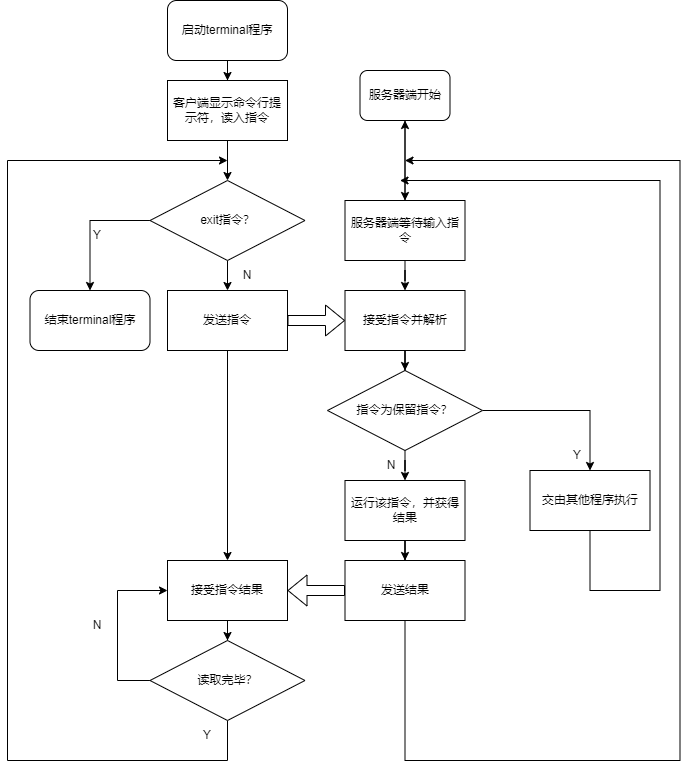

The diagram above was exported from draw.io. Its source (the exported page's mxGraphModel, read from the mxfile embedded in the PNG):
<mxGraphModel dx="2827" dy="2331" grid="1" gridSize="10" guides="1" tooltips="1" connect="1" arrows="1" fold="1" page="1" pageScale="1" pageWidth="827" pageHeight="1169" math="0" shadow="0">
  <root>
    <mxCell id="WbYMuL1WVzjuiRk5KTWj-0" />
    <mxCell id="WbYMuL1WVzjuiRk5KTWj-1" parent="WbYMuL1WVzjuiRk5KTWj-0" />
    <mxCell id="WbYMuL1WVzjuiRk5KTWj-4" value="" style="edgeStyle=orthogonalEdgeStyle;rounded=0;orthogonalLoop=1;jettySize=auto;html=1;entryX=0.5;entryY=0;entryDx=0;entryDy=0;" parent="WbYMuL1WVzjuiRk5KTWj-1" source="WbYMuL1WVzjuiRk5KTWj-2" target="WbYMuL1WVzjuiRk5KTWj-5" edge="1">
      <mxGeometry relative="1" as="geometry">
        <mxPoint x="220" y="190" as="targetPoint" />
      </mxGeometry>
    </mxCell>
    <mxCell id="WbYMuL1WVzjuiRk5KTWj-2" value="启动terminal程序" style="rounded=1;whiteSpace=wrap;html=1;" parent="WbYMuL1WVzjuiRk5KTWj-1" vertex="1">
      <mxGeometry x="160" y="-40" width="120" height="60" as="geometry" />
    </mxCell>
    <mxCell id="WbYMuL1WVzjuiRk5KTWj-36" style="edgeStyle=orthogonalEdgeStyle;rounded=0;orthogonalLoop=1;jettySize=auto;html=1;entryX=0.5;entryY=0;entryDx=0;entryDy=0;" parent="WbYMuL1WVzjuiRk5KTWj-1" source="WbYMuL1WVzjuiRk5KTWj-5" target="WbYMuL1WVzjuiRk5KTWj-32" edge="1">
      <mxGeometry relative="1" as="geometry" />
    </mxCell>
    <mxCell id="WbYMuL1WVzjuiRk5KTWj-5" value="客户端显示命令行提示符，读入指令" style="rounded=0;whiteSpace=wrap;html=1;" parent="WbYMuL1WVzjuiRk5KTWj-1" vertex="1">
      <mxGeometry x="160" y="40" width="120" height="60" as="geometry" />
    </mxCell>
    <mxCell id="WbYMuL1WVzjuiRk5KTWj-10" style="edgeStyle=orthogonalEdgeStyle;rounded=0;orthogonalLoop=1;jettySize=auto;html=1;" parent="WbYMuL1WVzjuiRk5KTWj-1" source="WbYMuL1WVzjuiRk5KTWj-6" target="WbYMuL1WVzjuiRk5KTWj-9" edge="1">
      <mxGeometry relative="1" as="geometry" />
    </mxCell>
    <mxCell id="WbYMuL1WVzjuiRk5KTWj-6" value="服务器端开始" style="rounded=1;whiteSpace=wrap;html=1;" parent="WbYMuL1WVzjuiRk5KTWj-1" vertex="1">
      <mxGeometry x="352.5" y="30" width="90" height="50" as="geometry" />
    </mxCell>
    <mxCell id="WbYMuL1WVzjuiRk5KTWj-27" style="edgeStyle=orthogonalEdgeStyle;rounded=0;orthogonalLoop=1;jettySize=auto;html=1;entryX=0.5;entryY=0;entryDx=0;entryDy=0;" parent="WbYMuL1WVzjuiRk5KTWj-1" source="WbYMuL1WVzjuiRk5KTWj-7" target="WbYMuL1WVzjuiRk5KTWj-22" edge="1">
      <mxGeometry relative="1" as="geometry" />
    </mxCell>
    <mxCell id="WbYMuL1WVzjuiRk5KTWj-7" value="发送指令" style="rounded=0;whiteSpace=wrap;html=1;" parent="WbYMuL1WVzjuiRk5KTWj-1" vertex="1">
      <mxGeometry x="160" y="250" width="120" height="60" as="geometry" />
    </mxCell>
    <mxCell id="WbYMuL1WVzjuiRk5KTWj-13" value="" style="edgeStyle=orthogonalEdgeStyle;rounded=0;orthogonalLoop=1;jettySize=auto;html=1;" parent="WbYMuL1WVzjuiRk5KTWj-1" source="WbYMuL1WVzjuiRk5KTWj-9" target="WbYMuL1WVzjuiRk5KTWj-12" edge="1">
      <mxGeometry relative="1" as="geometry" />
    </mxCell>
    <mxCell id="WpqgBUihcO9PWYVfFGs5-1" value="" style="edgeStyle=orthogonalEdgeStyle;rounded=0;orthogonalLoop=1;jettySize=auto;html=1;" parent="WbYMuL1WVzjuiRk5KTWj-1" source="WbYMuL1WVzjuiRk5KTWj-9" target="WbYMuL1WVzjuiRk5KTWj-6" edge="1">
      <mxGeometry relative="1" as="geometry" />
    </mxCell>
    <mxCell id="WbYMuL1WVzjuiRk5KTWj-9" value="服务器端等待输入指令" style="rounded=0;whiteSpace=wrap;html=1;" parent="WbYMuL1WVzjuiRk5KTWj-1" vertex="1">
      <mxGeometry x="337.5" y="160" width="120" height="60" as="geometry" />
    </mxCell>
    <mxCell id="WbYMuL1WVzjuiRk5KTWj-15" style="edgeStyle=orthogonalEdgeStyle;rounded=0;orthogonalLoop=1;jettySize=auto;html=1;" parent="WbYMuL1WVzjuiRk5KTWj-1" source="WbYMuL1WVzjuiRk5KTWj-12" target="WbYMuL1WVzjuiRk5KTWj-14" edge="1">
      <mxGeometry relative="1" as="geometry" />
    </mxCell>
    <mxCell id="WbYMuL1WVzjuiRk5KTWj-12" value="接受指令并解析" style="rounded=0;whiteSpace=wrap;html=1;" parent="WbYMuL1WVzjuiRk5KTWj-1" vertex="1">
      <mxGeometry x="337.5" y="250" width="120" height="60" as="geometry" />
    </mxCell>
    <mxCell id="WbYMuL1WVzjuiRk5KTWj-17" style="edgeStyle=orthogonalEdgeStyle;rounded=0;orthogonalLoop=1;jettySize=auto;html=1;entryX=0.5;entryY=0;entryDx=0;entryDy=0;" parent="WbYMuL1WVzjuiRk5KTWj-1" source="WbYMuL1WVzjuiRk5KTWj-14" target="WbYMuL1WVzjuiRk5KTWj-16" edge="1">
      <mxGeometry relative="1" as="geometry" />
    </mxCell>
    <mxCell id="WbYMuL1WVzjuiRk5KTWj-19" style="edgeStyle=orthogonalEdgeStyle;rounded=0;orthogonalLoop=1;jettySize=auto;html=1;entryX=0.5;entryY=0;entryDx=0;entryDy=0;" parent="WbYMuL1WVzjuiRk5KTWj-1" source="WbYMuL1WVzjuiRk5KTWj-14" target="WbYMuL1WVzjuiRk5KTWj-18" edge="1">
      <mxGeometry relative="1" as="geometry" />
    </mxCell>
    <mxCell id="WbYMuL1WVzjuiRk5KTWj-14" value="指令为保留指令？" style="rhombus;whiteSpace=wrap;html=1;" parent="WbYMuL1WVzjuiRk5KTWj-1" vertex="1">
      <mxGeometry x="320" y="330" width="155" height="80" as="geometry" />
    </mxCell>
    <mxCell id="WpqgBUihcO9PWYVfFGs5-0" style="edgeStyle=orthogonalEdgeStyle;rounded=0;orthogonalLoop=1;jettySize=auto;html=1;" parent="WbYMuL1WVzjuiRk5KTWj-1" source="WbYMuL1WVzjuiRk5KTWj-16" edge="1">
      <mxGeometry relative="1" as="geometry">
        <mxPoint x="392.5" y="140" as="targetPoint" />
        <Array as="points">
          <mxPoint x="582.5" y="550" />
          <mxPoint x="652.5" y="550" />
          <mxPoint x="652.5" y="140" />
        </Array>
      </mxGeometry>
    </mxCell>
    <mxCell id="WbYMuL1WVzjuiRk5KTWj-16" value="交由其他程序执行" style="rounded=0;whiteSpace=wrap;html=1;" parent="WbYMuL1WVzjuiRk5KTWj-1" vertex="1">
      <mxGeometry x="522.5" y="430" width="120" height="60" as="geometry" />
    </mxCell>
    <mxCell id="WbYMuL1WVzjuiRk5KTWj-29" style="edgeStyle=orthogonalEdgeStyle;rounded=0;orthogonalLoop=1;jettySize=auto;html=1;entryX=0.5;entryY=0;entryDx=0;entryDy=0;" parent="WbYMuL1WVzjuiRk5KTWj-1" source="WbYMuL1WVzjuiRk5KTWj-18" target="WbYMuL1WVzjuiRk5KTWj-23" edge="1">
      <mxGeometry relative="1" as="geometry" />
    </mxCell>
    <mxCell id="WbYMuL1WVzjuiRk5KTWj-18" value="运行该指令，并获得结果" style="rounded=0;whiteSpace=wrap;html=1;" parent="WbYMuL1WVzjuiRk5KTWj-1" vertex="1">
      <mxGeometry x="337.5" y="440" width="120" height="60" as="geometry" />
    </mxCell>
    <mxCell id="WbYMuL1WVzjuiRk5KTWj-20" value="N" style="text;html=1;strokeColor=none;fillColor=none;align=center;verticalAlign=middle;whiteSpace=wrap;rounded=0;" parent="WbYMuL1WVzjuiRk5KTWj-1" vertex="1">
      <mxGeometry x="354" y="410" width="60" height="30" as="geometry" />
    </mxCell>
    <mxCell id="WbYMuL1WVzjuiRk5KTWj-21" value="Y" style="text;html=1;strokeColor=none;fillColor=none;align=center;verticalAlign=middle;whiteSpace=wrap;rounded=0;" parent="WbYMuL1WVzjuiRk5KTWj-1" vertex="1">
      <mxGeometry x="540" y="400" width="60" height="30" as="geometry" />
    </mxCell>
    <mxCell id="WbYMuL1WVzjuiRk5KTWj-25" style="edgeStyle=orthogonalEdgeStyle;rounded=0;orthogonalLoop=1;jettySize=auto;html=1;entryX=0.5;entryY=0;entryDx=0;entryDy=0;" parent="WbYMuL1WVzjuiRk5KTWj-1" source="WbYMuL1WVzjuiRk5KTWj-22" target="WbYMuL1WVzjuiRk5KTWj-24" edge="1">
      <mxGeometry relative="1" as="geometry" />
    </mxCell>
    <mxCell id="WbYMuL1WVzjuiRk5KTWj-22" value="接受指令结果" style="rounded=0;whiteSpace=wrap;html=1;" parent="WbYMuL1WVzjuiRk5KTWj-1" vertex="1">
      <mxGeometry x="160" y="520" width="120" height="60" as="geometry" />
    </mxCell>
    <mxCell id="WbYMuL1WVzjuiRk5KTWj-30" style="edgeStyle=orthogonalEdgeStyle;rounded=0;orthogonalLoop=1;jettySize=auto;html=1;" parent="WbYMuL1WVzjuiRk5KTWj-1" source="WbYMuL1WVzjuiRk5KTWj-23" edge="1">
      <mxGeometry relative="1" as="geometry">
        <mxPoint x="397.5" y="120" as="targetPoint" />
        <Array as="points">
          <mxPoint x="397.5" y="720" />
          <mxPoint x="672.5" y="720" />
          <mxPoint x="672.5" y="120" />
        </Array>
      </mxGeometry>
    </mxCell>
    <mxCell id="WbYMuL1WVzjuiRk5KTWj-23" value="发送结果" style="rounded=0;whiteSpace=wrap;html=1;" parent="WbYMuL1WVzjuiRk5KTWj-1" vertex="1">
      <mxGeometry x="337.5" y="520" width="120" height="60" as="geometry" />
    </mxCell>
    <mxCell id="WbYMuL1WVzjuiRk5KTWj-26" style="edgeStyle=orthogonalEdgeStyle;rounded=0;orthogonalLoop=1;jettySize=auto;html=1;entryX=0;entryY=0.5;entryDx=0;entryDy=0;" parent="WbYMuL1WVzjuiRk5KTWj-1" source="WbYMuL1WVzjuiRk5KTWj-24" target="WbYMuL1WVzjuiRk5KTWj-22" edge="1">
      <mxGeometry relative="1" as="geometry">
        <mxPoint x="160" y="560" as="targetPoint" />
        <Array as="points">
          <mxPoint x="110" y="640" />
          <mxPoint x="110" y="550" />
        </Array>
      </mxGeometry>
    </mxCell>
    <mxCell id="WbYMuL1WVzjuiRk5KTWj-37" style="edgeStyle=orthogonalEdgeStyle;rounded=0;orthogonalLoop=1;jettySize=auto;html=1;" parent="WbYMuL1WVzjuiRk5KTWj-1" source="WbYMuL1WVzjuiRk5KTWj-24" edge="1">
      <mxGeometry relative="1" as="geometry">
        <mxPoint x="220" y="120" as="targetPoint" />
        <Array as="points">
          <mxPoint x="220" y="720" />
          <mxPoint y="720" />
          <mxPoint y="120" />
        </Array>
      </mxGeometry>
    </mxCell>
    <mxCell id="WbYMuL1WVzjuiRk5KTWj-24" value="读取完毕？" style="rhombus;whiteSpace=wrap;html=1;" parent="WbYMuL1WVzjuiRk5KTWj-1" vertex="1">
      <mxGeometry x="142.5" y="600" width="155" height="80" as="geometry" />
    </mxCell>
    <mxCell id="WbYMuL1WVzjuiRk5KTWj-28" value="" style="shape=flexArrow;endArrow=classic;html=1;rounded=0;exitX=0;exitY=0.5;exitDx=0;exitDy=0;" parent="WbYMuL1WVzjuiRk5KTWj-1" source="WbYMuL1WVzjuiRk5KTWj-23" target="WbYMuL1WVzjuiRk5KTWj-22" edge="1">
      <mxGeometry width="50" height="50" relative="1" as="geometry">
        <mxPoint x="390" y="610" as="sourcePoint" />
        <mxPoint x="440" y="560" as="targetPoint" />
      </mxGeometry>
    </mxCell>
    <mxCell id="WbYMuL1WVzjuiRk5KTWj-31" value="" style="shape=flexArrow;endArrow=classic;html=1;rounded=0;entryX=0;entryY=0.5;entryDx=0;entryDy=0;" parent="WbYMuL1WVzjuiRk5KTWj-1" target="WbYMuL1WVzjuiRk5KTWj-12" edge="1">
      <mxGeometry width="50" height="50" relative="1" as="geometry">
        <mxPoint x="280" y="280" as="sourcePoint" />
        <mxPoint x="330" y="230" as="targetPoint" />
      </mxGeometry>
    </mxCell>
    <mxCell id="WbYMuL1WVzjuiRk5KTWj-33" style="edgeStyle=orthogonalEdgeStyle;rounded=0;orthogonalLoop=1;jettySize=auto;html=1;entryX=0.5;entryY=0;entryDx=0;entryDy=0;" parent="WbYMuL1WVzjuiRk5KTWj-1" source="WbYMuL1WVzjuiRk5KTWj-32" target="WbYMuL1WVzjuiRk5KTWj-34" edge="1">
      <mxGeometry relative="1" as="geometry">
        <mxPoint x="50" y="330" as="targetPoint" />
        <Array as="points">
          <mxPoint x="83" y="180" />
        </Array>
      </mxGeometry>
    </mxCell>
    <mxCell id="WbYMuL1WVzjuiRk5KTWj-35" style="edgeStyle=orthogonalEdgeStyle;rounded=0;orthogonalLoop=1;jettySize=auto;html=1;entryX=0.5;entryY=0;entryDx=0;entryDy=0;" parent="WbYMuL1WVzjuiRk5KTWj-1" source="WbYMuL1WVzjuiRk5KTWj-32" target="WbYMuL1WVzjuiRk5KTWj-7" edge="1">
      <mxGeometry relative="1" as="geometry" />
    </mxCell>
    <mxCell id="WbYMuL1WVzjuiRk5KTWj-32" value="exit指令？" style="rhombus;whiteSpace=wrap;html=1;" parent="WbYMuL1WVzjuiRk5KTWj-1" vertex="1">
      <mxGeometry x="142.5" y="140" width="155" height="80" as="geometry" />
    </mxCell>
    <mxCell id="WbYMuL1WVzjuiRk5KTWj-34" value="结束terminal程序" style="rounded=1;whiteSpace=wrap;html=1;" parent="WbYMuL1WVzjuiRk5KTWj-1" vertex="1">
      <mxGeometry x="22.5" y="250" width="120" height="60" as="geometry" />
    </mxCell>
    <mxCell id="WbYMuL1WVzjuiRk5KTWj-38" value="Y" style="text;html=1;strokeColor=none;fillColor=none;align=center;verticalAlign=middle;whiteSpace=wrap;rounded=0;" parent="WbYMuL1WVzjuiRk5KTWj-1" vertex="1">
      <mxGeometry x="170" y="680" width="60" height="30" as="geometry" />
    </mxCell>
    <mxCell id="WbYMuL1WVzjuiRk5KTWj-39" value="Y" style="text;html=1;strokeColor=none;fillColor=none;align=center;verticalAlign=middle;whiteSpace=wrap;rounded=0;" parent="WbYMuL1WVzjuiRk5KTWj-1" vertex="1">
      <mxGeometry x="60" y="180" width="60" height="30" as="geometry" />
    </mxCell>
    <mxCell id="WbYMuL1WVzjuiRk5KTWj-40" value="N" style="text;html=1;strokeColor=none;fillColor=none;align=center;verticalAlign=middle;whiteSpace=wrap;rounded=0;" parent="WbYMuL1WVzjuiRk5KTWj-1" vertex="1">
      <mxGeometry x="210" y="220" width="60" height="30" as="geometry" />
    </mxCell>
    <mxCell id="WbYMuL1WVzjuiRk5KTWj-41" value="N" style="text;html=1;strokeColor=none;fillColor=none;align=center;verticalAlign=middle;whiteSpace=wrap;rounded=0;" parent="WbYMuL1WVzjuiRk5KTWj-1" vertex="1">
      <mxGeometry x="60" y="570" width="60" height="30" as="geometry" />
    </mxCell>
  </root>
</mxGraphModel>